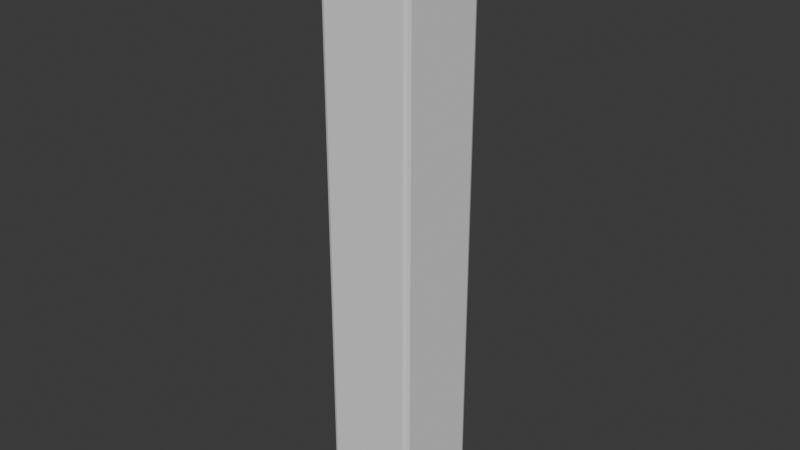 # Source: Fence_Post.blend  (saved by Blender 5.1.30; exported with 4.5.12 LTS)
import bpy
from mathutils import Matrix  # noqa: F401  (used for matrix-valued properties, if any)

bpy.ops.wm.read_factory_settings(use_empty=True)
scene = bpy.context.scene
scene.name = 'Scene'

# ---- collections
col_export = bpy.data.collections.new('Export'); scene.collection.children.link(col_export)

# ---- world
world_world = bpy.data.worlds.new('World'); scene.world = world_world
world_world.use_nodes = True; world_world.node_tree.nodes.clear()
_N = world_world.node_tree.nodes; _L = world_world.node_tree.links
n0 = _N.new('ShaderNodeOutputWorld'); n0.name = 'World Output'; n0.location = (200, 100)
n1 = _N.new('ShaderNodeBackground'); n1.name = 'Background'; n1.location = (-200, 100)
n1.inputs[0].default_value = (0.05088, 0.05088, 0.05088, 1.0)
_L.new(n1.outputs[0], n0.inputs[0])
n0.is_active_output = True
world_world.color = (0.05088, 0.05088, 0.05088)
world_world.sun_shadow_jitter_overblur = 0.0

# ---- meshes
me_sm_fence_post_mesh = bpy.data.meshes.new('SM_Fence_Post_Mesh')
me_sm_fence_post_mesh.from_pydata([(-0.09, -0.09, -0.65), (-0.09, -0.1, -0.64), (-0.1, -0.09, -0.64), (-0.09, -0.09707, -0.6471), (-0.09577, -0.09577, -0.6458), (-0.09707, -0.09707, -0.64), (-0.09707, -0.09, -0.6471), (-0.09, -0.1, 0.64), (-0.09, -0.09, 0.65), (-0.1, -0.09, 0.64), (-0.09, -0.09707, 0.6471), (-0.09577, -0.09577, 0.6458), (-0.09707, -0.09, 0.6471), (-0.09707, -0.09707, 0.64), (-0.09, 0.09, -0.65), (-0.1, 0.09, -0.64), (-0.09, 0.1, -0.64), (-0.09707, 0.09, -0.6471), (-0.09577, 0.09577, -0.6458), (-0.09707, 0.09707, -0.64), (-0.09, 0.09707, -0.6471), (-0.09, 0.09, 0.65), (-0.09, 0.1, 0.64), (-0.1, 0.09, 0.64), (-0.09, 0.09707, 0.6471), (-0.09577, 0.09577, 0.6458), (-0.09707, 0.09707, 0.64), (-0.09707, 0.09, 0.6471), (0.09, -0.09, -0.65), (0.1, -0.09, -0.64), (0.09, -0.1, -0.64), (0.09707, -0.09, -0.6471), (0.09577, -0.09577, -0.6458), (0.09707, -0.09707, -0.64), (0.09, -0.09707, -0.6471), (0.09, -0.09, 0.65), (0.09, -0.1, 0.64), (0.1, -0.09, 0.64), (0.09, -0.09707, 0.6471), (0.09577, -0.09577, 0.6458), (0.09707, -0.09707, 0.64), (0.09707, -0.09, 0.6471), (0.09, 0.09, -0.65), (0.09, 0.1, -0.64), (0.1, 0.09, -0.64), (0.09, 0.09707, -0.6471), (0.09577, 0.09577, -0.6458), (0.09707, 0.09707, -0.64), (0.09707, 0.09, -0.6471), (0.09, 0.09, 0.65), (0.1, 0.09, 0.64), (0.09, 0.1, 0.64), (0.09707, 0.09, 0.6471), (0.09577, 0.09577, 0.6458), (0.09707, 0.09707, 0.64), (0.09, 0.09707, 0.6471)], [], [(0, 3, 4, 6), (1, 5, 4, 3), (2, 6, 4, 5), (7, 10, 11, 13), (8, 12, 11, 10), (9, 13, 11, 12), (14, 17, 18, 20), (15, 19, 18, 17), (16, 20, 18, 19), (21, 24, 25, 27), (22, 26, 25, 24), (23, 27, 25, 26), (28, 31, 32, 34), (29, 33, 32, 31), (30, 34, 32, 33), (35, 38, 39, 41), (36, 40, 39, 38), (37, 41, 39, 40), (42, 45, 46, 48), (43, 47, 46, 45), (44, 48, 46, 47), (49, 52, 53, 55), (50, 54, 53, 52), (51, 55, 53, 54), (14, 0, 6, 17), (17, 6, 2, 15), (1, 7, 13, 5), (5, 13, 9, 2), (8, 21, 27, 12), (12, 27, 23, 9), (22, 16, 19, 26), (26, 19, 15, 23), (42, 14, 20, 45), (45, 20, 16, 43), (21, 49, 55, 24), (24, 55, 51, 22), (50, 44, 47, 54), (54, 47, 43, 51), (28, 42, 48, 31), (31, 48, 44, 29), (49, 35, 41, 52), (52, 41, 37, 50), (36, 30, 33, 40), (40, 33, 29, 37), (0, 28, 34, 3), (3, 34, 30, 1), (35, 8, 10, 38), (38, 10, 7, 36), (14, 42, 28, 0), (2, 9, 23, 15), (30, 36, 7, 1), (49, 21, 8, 35), (16, 22, 51, 43), (44, 50, 37, 29)])
_uv = me_sm_fence_post_mesh.uv_layers.new(name='UVMap')
_uv.uv.foreach_set('vector', [0.1375, 0.7375, 0.1375, 0.75, 0.1303, 0.75, 0.125, 0.7375, 0.3769, 0.9875, 0.3769, 1.0, 0.3758, 1.0, 0.375, 0.9875, 0.3769, 0.0125, 0.375, 0.0125, 0.375, 0.005283, 0.3769, 0.0, 0.6231, 0.9875, 0.625, 0.9875, 0.625, 0.9947, 0.6231, 1.0, 0.8625, 0.7375, 0.875, 0.7375, 0.875, 0.7447, 0.8625, 0.75, 0.6231, 0.0125, 0.6231, 0.0, 0.6242, 0.0, 0.625, 0.0125, 0.1375, 0.5125, 0.125, 0.5125, 0.125, 0.5053, 0.1375, 0.5, 0.3769, 0.2375, 0.3769, 0.25, 0.3754, 0.2526, 0.375, 0.2375, 0.3769, 0.2625, 0.375, 0.2625, 0.3754, 0.2526, 0.3769, 0.25, 0.8625, 0.5125, 0.8625, 0.5, 0.8697, 0.5, 0.875, 0.5125, 0.6231, 0.2625, 0.6231, 0.25, 0.6246, 0.2474, 0.625, 0.2625, 0.6231, 0.2375, 0.625, 0.2375, 0.6246, 0.2474, 0.6231, 0.25, 0.3625, 0.7375, 0.375, 0.7375, 0.3753, 0.75, 0.3688, 0.7563, 0.3769, 0.7375, 0.3769, 0.75, 0.3753, 0.75, 0.375, 0.7375, 0.3769, 0.7625, 0.3688, 0.7563, 0.3753, 0.75, 0.3769, 0.75, 0.6375, 0.7375, 0.6313, 0.7563, 0.6265, 0.7482, 0.625, 0.7375, 0.6231, 0.7625, 0.6231, 0.75, 0.6265, 0.7482, 0.6313, 0.7563, 0.6231, 0.7375, 0.625, 0.7375, 0.6265, 0.7482, 0.6231, 0.75, 0.3625, 0.5125, 0.3687, 0.4937, 0.3735, 0.5018, 0.375, 0.5125, 0.3769, 0.4875, 0.3769, 0.5, 0.3735, 0.5018, 0.3687, 0.4937, 0.3769, 0.5125, 0.375, 0.5125, 0.3735, 0.5018, 0.3769, 0.5, 0.6375, 0.5125, 0.625, 0.5125, 0.6247, 0.5, 0.6313, 0.4937, 0.6231, 0.5125, 0.6231, 0.5, 0.6247, 0.5, 0.625, 0.5125, 0.6231, 0.4875, 0.6313, 0.4937, 0.6247, 0.5, 0.6231, 0.5, 0.1375, 0.5125, 0.1375, 0.7375, 0.125, 0.7375, 0.125, 0.5125, 0.375, 0.2375, 0.375, 0.0125, 0.3769, 0.0125, 0.3769, 0.2375, 0.3769, 0.9875, 0.6231, 0.9875, 0.6231, 1.0, 0.3769, 1.0, 0.3769, 0.0, 0.6231, 0.0, 0.6231, 0.0125, 0.3769, 0.0125, 0.8625, 0.7375, 0.8625, 0.5125, 0.875, 0.5125, 0.875, 0.7375, 0.625, 0.0125, 0.625, 0.2375, 0.6231, 0.2375, 0.6231, 0.0125, 0.6231, 0.2625, 0.3769, 0.2625, 0.3769, 0.25, 0.6231, 0.25, 0.6231, 0.25, 0.3769, 0.25, 0.3769, 0.2375, 0.6231, 0.2375, 0.3625, 0.5125, 0.1375, 0.5125, 0.1375, 0.5, 0.3687, 0.4937, 0.3687, 0.4937, 0.375, 0.2625, 0.3769, 0.2625, 0.3769, 0.4875, 0.8625, 0.5125, 0.6375, 0.5125, 0.6313, 0.4937, 0.8625, 0.5, 0.625, 0.2625, 0.6313, 0.4937, 0.6231, 0.4875, 0.6231, 0.2625, 0.6231, 0.5125, 0.3769, 0.5125, 0.3769, 0.5, 0.6231, 0.5, 0.6231, 0.5, 0.3769, 0.5, 0.3769, 0.4875, 0.6231, 0.4875, 0.3625, 0.7375, 0.3625, 0.5125, 0.375, 0.5125, 0.375, 0.7375, 0.375, 0.7375, 0.375, 0.5125, 0.3769, 0.5125, 0.3769, 0.7375, 0.6375, 0.5125, 0.6375, 0.7375, 0.625, 0.7375, 0.625, 0.5125, 0.625, 0.5125, 0.625, 0.7375, 0.6231, 0.7375, 0.6231, 0.5125, 0.6231, 0.7625, 0.3769, 0.7625, 0.3769, 0.75, 0.6231, 0.75, 0.6231, 0.75, 0.3769, 0.75, 0.3769, 0.7375, 0.6231, 0.7375, 0.1375, 0.7375, 0.3625, 0.7375, 0.3688, 0.7563, 0.1375, 0.75, 0.375, 0.9875, 0.3688, 0.7563, 0.3769, 0.7625, 0.3769, 0.9875, 0.6375, 0.7375, 0.8625, 0.7375, 0.8625, 0.75, 0.6313, 0.7563, 0.6313, 0.7563, 0.625, 0.9875, 0.6231, 0.9875, 0.6231, 0.7625, 0.1375, 0.5125, 0.3625, 0.5125, 0.3625, 0.7375, 0.1375, 0.7375, 0.3769, 0.0125, 0.6231, 0.0125, 0.6231, 0.2375, 0.3769, 0.2375, 0.3769, 0.7625, 0.6231, 0.7625, 0.6231, 0.9875, 0.3769, 0.9875, 0.6375, 0.5125, 0.8625, 0.5125, 0.8625, 0.7375, 0.6375, 0.7375, 0.3769, 0.2625, 0.6231, 0.2625, 0.6231, 0.4875, 0.3769, 0.4875, 0.3769, 0.5125, 0.6231, 0.5125, 0.6231, 0.7375, 0.3769, 0.7375])
me_sm_fence_post_mesh.update()

# ---- objects
ob_sm_fence_post = bpy.data.objects.new('SM_Fence_Post', me_sm_fence_post_mesh)

# ---- transforms, parenting, visibility, modifiers, constraints
ob_sm_fence_post.location = (0.0, 0.0, 0.65)

# ---- collection membership
col_export.objects.link(ob_sm_fence_post)

# ---- scene / render settings (as saved in the file)
scene.frame_start = 1; scene.frame_end = 250; scene.frame_set(1)
scene.render.engine = 'BLENDER_EEVEE_NEXT'
scene.render.bake_bias = 0.0
scene.render.bake_samples = 0
scene.cycles.sampling_pattern = 'TABULATED_SOBOL'
scene.eevee.use_volume_custom_range = False
bpy.context.view_layer.update()

# ---- added for rendering (the .blend has no active camera and no usable light): camera, sun
cam_auto = bpy.data.cameras.new('AutoCamera')
cam_auto.lens = 50.0
cam_auto.sensor_width = 36.0
cam_auto.clip_end = 1000.0
ob_auto_camera = bpy.data.objects.new('AutoCamera', cam_auto)
scene.collection.objects.link(ob_auto_camera)
ob_auto_camera.location = (1.23093, -1.47712, 1.63474)
ob_auto_camera.rotation_euler = (1.09748, -7.21219e-08, 0.694738)
scene.camera = ob_auto_camera
light_auto_sun = bpy.data.lights.new('AutoSun', 'SUN')
light_auto_sun.energy = 3.0
light_auto_sun.angle = 0.0523599
ob_auto_sun = bpy.data.objects.new('AutoSun', light_auto_sun)
scene.collection.objects.link(ob_auto_sun)
ob_auto_sun.rotation_euler = (0.872665, 0.174533, 0.523599)
bpy.context.view_layer.update()

